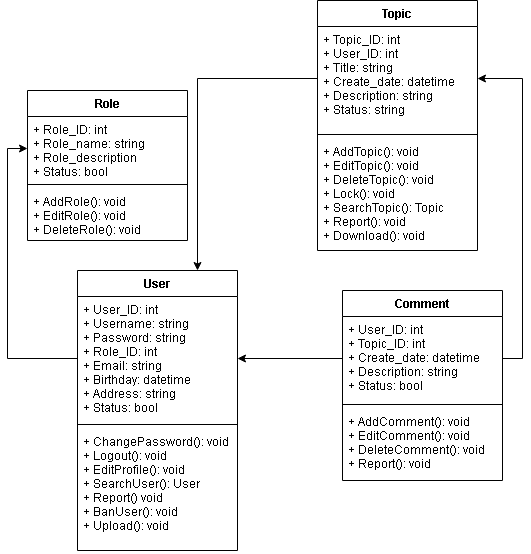

The diagram above was exported from draw.io. Its source (the exported page's mxGraphModel, read from the mxfile embedded in the PNG):
<mxGraphModel dx="898" dy="476" grid="1" gridSize="10" guides="1" tooltips="1" connect="1" arrows="1" fold="1" page="1" pageScale="1" pageWidth="850" pageHeight="1100" math="0" shadow="0">
  <root>
    <mxCell id="0" />
    <mxCell id="1" parent="0" />
    <mxCell id="JYHmyHJaFIckcXZnd0Q2-27" value="User" style="swimlane;fontStyle=1;align=center;verticalAlign=top;childLayout=stackLayout;horizontal=1;startSize=26;horizontalStack=0;resizeParent=1;resizeParentMax=0;resizeLast=0;collapsible=1;marginBottom=0;" vertex="1" parent="1">
      <mxGeometry x="160" y="380" width="160" height="280" as="geometry" />
    </mxCell>
    <mxCell id="JYHmyHJaFIckcXZnd0Q2-28" value="+ User_ID: int&#10;+ Username: string&#10;+ Password: string&#10;+ Role_ID: int&#10;+ Email: string &#10;+ Birthday: datetime&#10;+ Address: string&#10;+ Status: bool" style="text;strokeColor=none;fillColor=none;align=left;verticalAlign=top;spacingLeft=4;spacingRight=4;overflow=hidden;rotatable=0;points=[[0,0.5],[1,0.5]];portConstraint=eastwest;" vertex="1" parent="JYHmyHJaFIckcXZnd0Q2-27">
      <mxGeometry y="26" width="160" height="124" as="geometry" />
    </mxCell>
    <mxCell id="JYHmyHJaFIckcXZnd0Q2-29" value="" style="line;strokeWidth=1;fillColor=none;align=left;verticalAlign=middle;spacingTop=-1;spacingLeft=3;spacingRight=3;rotatable=0;labelPosition=right;points=[];portConstraint=eastwest;" vertex="1" parent="JYHmyHJaFIckcXZnd0Q2-27">
      <mxGeometry y="150" width="160" height="8" as="geometry" />
    </mxCell>
    <mxCell id="JYHmyHJaFIckcXZnd0Q2-30" value="+ ChangePassword(): void&#10;+ Logout(): void&#10;+ EditProfile(): void&#10;+ SearchUser(): User&#10;+ Report() void&#10;+ BanUser(): void&#10;+ Upload(): void" style="text;strokeColor=none;fillColor=none;align=left;verticalAlign=top;spacingLeft=4;spacingRight=4;overflow=hidden;rotatable=0;points=[[0,0.5],[1,0.5]];portConstraint=eastwest;" vertex="1" parent="JYHmyHJaFIckcXZnd0Q2-27">
      <mxGeometry y="158" width="160" height="122" as="geometry" />
    </mxCell>
    <mxCell id="JYHmyHJaFIckcXZnd0Q2-31" value="Role" style="swimlane;fontStyle=1;align=center;verticalAlign=top;childLayout=stackLayout;horizontal=1;startSize=26;horizontalStack=0;resizeParent=1;resizeParentMax=0;resizeLast=0;collapsible=1;marginBottom=0;" vertex="1" parent="1">
      <mxGeometry x="110" y="200" width="160" height="150" as="geometry" />
    </mxCell>
    <mxCell id="JYHmyHJaFIckcXZnd0Q2-32" value="+ Role_ID: int&#10;+ Role_name: string&#10;+ Role_description&#10;+ Status: bool" style="text;strokeColor=none;fillColor=none;align=left;verticalAlign=top;spacingLeft=4;spacingRight=4;overflow=hidden;rotatable=0;points=[[0,0.5],[1,0.5]];portConstraint=eastwest;" vertex="1" parent="JYHmyHJaFIckcXZnd0Q2-31">
      <mxGeometry y="26" width="160" height="64" as="geometry" />
    </mxCell>
    <mxCell id="JYHmyHJaFIckcXZnd0Q2-33" value="" style="line;strokeWidth=1;fillColor=none;align=left;verticalAlign=middle;spacingTop=-1;spacingLeft=3;spacingRight=3;rotatable=0;labelPosition=right;points=[];portConstraint=eastwest;" vertex="1" parent="JYHmyHJaFIckcXZnd0Q2-31">
      <mxGeometry y="90" width="160" height="8" as="geometry" />
    </mxCell>
    <mxCell id="JYHmyHJaFIckcXZnd0Q2-34" value="+ AddRole(): void&#10;+ EditRole(): void&#10;+ DeleteRole(): void&#10;" style="text;strokeColor=none;fillColor=none;align=left;verticalAlign=top;spacingLeft=4;spacingRight=4;overflow=hidden;rotatable=0;points=[[0,0.5],[1,0.5]];portConstraint=eastwest;" vertex="1" parent="JYHmyHJaFIckcXZnd0Q2-31">
      <mxGeometry y="98" width="160" height="52" as="geometry" />
    </mxCell>
    <mxCell id="JYHmyHJaFIckcXZnd0Q2-35" value="Topic" style="swimlane;fontStyle=1;align=center;verticalAlign=top;childLayout=stackLayout;horizontal=1;startSize=26;horizontalStack=0;resizeParent=1;resizeParentMax=0;resizeLast=0;collapsible=1;marginBottom=0;" vertex="1" parent="1">
      <mxGeometry x="400" y="110" width="160" height="250" as="geometry" />
    </mxCell>
    <mxCell id="JYHmyHJaFIckcXZnd0Q2-36" value="+ Topic_ID: int&#10;+ User_ID: int&#10;+ Title: string&#10;+ Create_date: datetime&#10;+ Description: string&#10;+ Status: string&#10;" style="text;strokeColor=none;fillColor=none;align=left;verticalAlign=top;spacingLeft=4;spacingRight=4;overflow=hidden;rotatable=0;points=[[0,0.5],[1,0.5]];portConstraint=eastwest;" vertex="1" parent="JYHmyHJaFIckcXZnd0Q2-35">
      <mxGeometry y="26" width="160" height="104" as="geometry" />
    </mxCell>
    <mxCell id="JYHmyHJaFIckcXZnd0Q2-37" value="" style="line;strokeWidth=1;fillColor=none;align=left;verticalAlign=middle;spacingTop=-1;spacingLeft=3;spacingRight=3;rotatable=0;labelPosition=right;points=[];portConstraint=eastwest;" vertex="1" parent="JYHmyHJaFIckcXZnd0Q2-35">
      <mxGeometry y="130" width="160" height="8" as="geometry" />
    </mxCell>
    <mxCell id="JYHmyHJaFIckcXZnd0Q2-38" value="+ AddTopic(): void&#10;+ EditTopic(): void&#10;+ DeleteTopic(): void&#10;+ Lock(): void&#10;+ SearchTopic(): Topic&#10;+ Report(): void&#10;+ Download(): void" style="text;strokeColor=none;fillColor=none;align=left;verticalAlign=top;spacingLeft=4;spacingRight=4;overflow=hidden;rotatable=0;points=[[0,0.5],[1,0.5]];portConstraint=eastwest;" vertex="1" parent="JYHmyHJaFIckcXZnd0Q2-35">
      <mxGeometry y="138" width="160" height="112" as="geometry" />
    </mxCell>
    <mxCell id="JYHmyHJaFIckcXZnd0Q2-39" value="Comment" style="swimlane;fontStyle=1;align=center;verticalAlign=top;childLayout=stackLayout;horizontal=1;startSize=26;horizontalStack=0;resizeParent=1;resizeParentMax=0;resizeLast=0;collapsible=1;marginBottom=0;" vertex="1" parent="1">
      <mxGeometry x="425" y="400" width="160" height="190" as="geometry" />
    </mxCell>
    <mxCell id="JYHmyHJaFIckcXZnd0Q2-40" value="+ User_ID: int&#10;+ Topic_ID: int&#10;+ Create_date: datetime&#10;+ Description: string&#10;+ Status: bool" style="text;strokeColor=none;fillColor=none;align=left;verticalAlign=top;spacingLeft=4;spacingRight=4;overflow=hidden;rotatable=0;points=[[0,0.5],[1,0.5]];portConstraint=eastwest;" vertex="1" parent="JYHmyHJaFIckcXZnd0Q2-39">
      <mxGeometry y="26" width="160" height="84" as="geometry" />
    </mxCell>
    <mxCell id="JYHmyHJaFIckcXZnd0Q2-41" value="" style="line;strokeWidth=1;fillColor=none;align=left;verticalAlign=middle;spacingTop=-1;spacingLeft=3;spacingRight=3;rotatable=0;labelPosition=right;points=[];portConstraint=eastwest;" vertex="1" parent="JYHmyHJaFIckcXZnd0Q2-39">
      <mxGeometry y="110" width="160" height="8" as="geometry" />
    </mxCell>
    <mxCell id="JYHmyHJaFIckcXZnd0Q2-42" value="+ AddComment(): void&#10;+ EditComment(): void&#10;+ DeleteComment(): void&#10;+ Report(): void" style="text;strokeColor=none;fillColor=none;align=left;verticalAlign=top;spacingLeft=4;spacingRight=4;overflow=hidden;rotatable=0;points=[[0,0.5],[1,0.5]];portConstraint=eastwest;" vertex="1" parent="JYHmyHJaFIckcXZnd0Q2-39">
      <mxGeometry y="118" width="160" height="72" as="geometry" />
    </mxCell>
    <mxCell id="JYHmyHJaFIckcXZnd0Q2-43" style="edgeStyle=orthogonalEdgeStyle;rounded=0;orthogonalLoop=1;jettySize=auto;html=1;exitX=0;exitY=0.5;exitDx=0;exitDy=0;entryX=0;entryY=0.5;entryDx=0;entryDy=0;" edge="1" parent="1" source="JYHmyHJaFIckcXZnd0Q2-28" target="JYHmyHJaFIckcXZnd0Q2-32">
      <mxGeometry relative="1" as="geometry" />
    </mxCell>
    <mxCell id="JYHmyHJaFIckcXZnd0Q2-44" style="edgeStyle=orthogonalEdgeStyle;rounded=0;orthogonalLoop=1;jettySize=auto;html=1;exitX=0;exitY=0.5;exitDx=0;exitDy=0;entryX=1;entryY=0.5;entryDx=0;entryDy=0;" edge="1" parent="1" source="JYHmyHJaFIckcXZnd0Q2-40" target="JYHmyHJaFIckcXZnd0Q2-28">
      <mxGeometry relative="1" as="geometry" />
    </mxCell>
    <mxCell id="JYHmyHJaFIckcXZnd0Q2-45" style="edgeStyle=orthogonalEdgeStyle;rounded=0;orthogonalLoop=1;jettySize=auto;html=1;exitX=1;exitY=0.5;exitDx=0;exitDy=0;entryX=1;entryY=0.5;entryDx=0;entryDy=0;" edge="1" parent="1" source="JYHmyHJaFIckcXZnd0Q2-40" target="JYHmyHJaFIckcXZnd0Q2-36">
      <mxGeometry relative="1" as="geometry" />
    </mxCell>
    <mxCell id="JYHmyHJaFIckcXZnd0Q2-46" style="edgeStyle=orthogonalEdgeStyle;rounded=0;orthogonalLoop=1;jettySize=auto;html=1;exitX=0;exitY=0.5;exitDx=0;exitDy=0;entryX=0.75;entryY=0;entryDx=0;entryDy=0;" edge="1" parent="1" source="JYHmyHJaFIckcXZnd0Q2-36" target="JYHmyHJaFIckcXZnd0Q2-27">
      <mxGeometry relative="1" as="geometry" />
    </mxCell>
  </root>
</mxGraphModel>